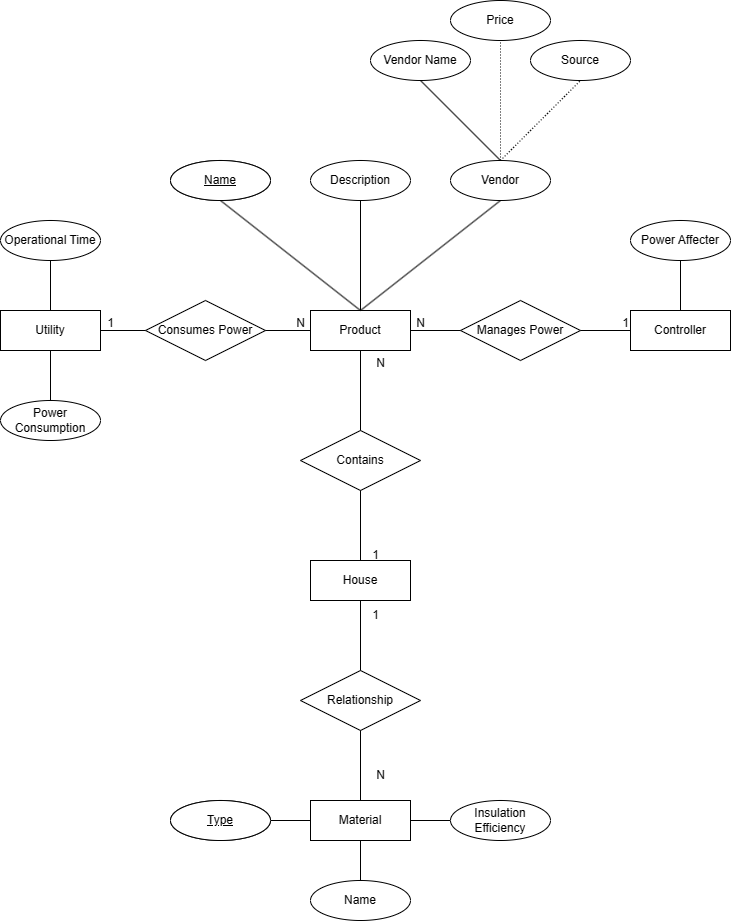

The diagram above was exported from draw.io. Its source (the exported page's mxGraphModel, read from the mxfile embedded in the PNG):
<mxGraphModel dx="1066" dy="1821" grid="1" gridSize="10" guides="1" tooltips="1" connect="1" arrows="1" fold="1" page="1" pageScale="1" pageWidth="850" pageHeight="1100" math="0" shadow="0">
  <root>
    <mxCell id="0" />
    <mxCell id="1" parent="0" />
    <mxCell id="pFGzqgk7GXF6C8XyuAO--4" value="" style="endArrow=none;html=1;rounded=0;" edge="1" parent="1">
      <mxGeometry width="50" height="50" relative="1" as="geometry">
        <mxPoint x="480" y="250" as="sourcePoint" />
        <mxPoint x="530" y="250" as="targetPoint" />
      </mxGeometry>
    </mxCell>
    <mxCell id="pFGzqgk7GXF6C8XyuAO--5" value="Consumes Power" style="shape=rhombus;perimeter=rhombusPerimeter;whiteSpace=wrap;html=1;align=center;" vertex="1" parent="1">
      <mxGeometry x="365" y="220" width="120" height="60" as="geometry" />
    </mxCell>
    <mxCell id="pFGzqgk7GXF6C8XyuAO--6" value="" style="line;strokeWidth=1;rotatable=0;dashed=0;labelPosition=right;align=left;verticalAlign=middle;spacingTop=0;spacingLeft=6;points=[];portConstraint=eastwest;" vertex="1" parent="1">
      <mxGeometry x="320" y="245" width="45" height="10" as="geometry" />
    </mxCell>
    <mxCell id="pFGzqgk7GXF6C8XyuAO--7" value="Utility" style="whiteSpace=wrap;html=1;align=center;" vertex="1" parent="1">
      <mxGeometry x="220" y="230" width="100" height="40" as="geometry" />
    </mxCell>
    <mxCell id="pFGzqgk7GXF6C8XyuAO--8" value="Product" style="whiteSpace=wrap;html=1;align=center;" vertex="1" parent="1">
      <mxGeometry x="530" y="230" width="100" height="40" as="geometry" />
    </mxCell>
    <mxCell id="pFGzqgk7GXF6C8XyuAO--9" value="" style="endArrow=none;html=1;rounded=0;" edge="1" parent="1">
      <mxGeometry width="50" height="50" relative="1" as="geometry">
        <mxPoint x="630" y="250" as="sourcePoint" />
        <mxPoint x="680" y="250" as="targetPoint" />
      </mxGeometry>
    </mxCell>
    <mxCell id="pFGzqgk7GXF6C8XyuAO--10" value="Manages Power" style="shape=rhombus;perimeter=rhombusPerimeter;whiteSpace=wrap;html=1;align=center;" vertex="1" parent="1">
      <mxGeometry x="680" y="220" width="120" height="60" as="geometry" />
    </mxCell>
    <mxCell id="pFGzqgk7GXF6C8XyuAO--14" style="edgeStyle=orthogonalEdgeStyle;rounded=0;orthogonalLoop=1;jettySize=auto;html=1;exitX=0;exitY=0.25;exitDx=0;exitDy=0;" edge="1" parent="1" source="pFGzqgk7GXF6C8XyuAO--11">
      <mxGeometry relative="1" as="geometry">
        <mxPoint x="850" y="240" as="targetPoint" />
      </mxGeometry>
    </mxCell>
    <mxCell id="pFGzqgk7GXF6C8XyuAO--11" value="Controller" style="whiteSpace=wrap;html=1;align=center;" vertex="1" parent="1">
      <mxGeometry x="850" y="230" width="100" height="40" as="geometry" />
    </mxCell>
    <mxCell id="pFGzqgk7GXF6C8XyuAO--13" value="" style="endArrow=none;html=1;rounded=0;" edge="1" parent="1">
      <mxGeometry width="50" height="50" relative="1" as="geometry">
        <mxPoint x="800" y="250" as="sourcePoint" />
        <mxPoint x="850" y="250" as="targetPoint" />
      </mxGeometry>
    </mxCell>
    <mxCell id="pFGzqgk7GXF6C8XyuAO--15" value="1" style="text;html=1;align=center;verticalAlign=middle;resizable=0;points=[];autosize=1;strokeColor=none;fillColor=none;" vertex="1" parent="1">
      <mxGeometry x="315" y="228" width="30" height="30" as="geometry" />
    </mxCell>
    <mxCell id="pFGzqgk7GXF6C8XyuAO--17" value="N" style="text;html=1;align=center;verticalAlign=middle;resizable=0;points=[];autosize=1;strokeColor=none;fillColor=none;" vertex="1" parent="1">
      <mxGeometry x="505" y="228" width="30" height="30" as="geometry" />
    </mxCell>
    <mxCell id="pFGzqgk7GXF6C8XyuAO--18" value="N" style="text;html=1;align=center;verticalAlign=middle;resizable=0;points=[];autosize=1;strokeColor=none;fillColor=none;" vertex="1" parent="1">
      <mxGeometry x="625" y="228" width="30" height="30" as="geometry" />
    </mxCell>
    <mxCell id="pFGzqgk7GXF6C8XyuAO--19" value="1" style="text;html=1;align=center;verticalAlign=middle;resizable=0;points=[];autosize=1;strokeColor=none;fillColor=none;" vertex="1" parent="1">
      <mxGeometry x="830" y="228" width="30" height="30" as="geometry" />
    </mxCell>
    <mxCell id="pFGzqgk7GXF6C8XyuAO--21" value="Name" style="ellipse;whiteSpace=wrap;html=1;align=center;" vertex="1" parent="1">
      <mxGeometry x="390" y="80" width="100" height="40" as="geometry" />
    </mxCell>
    <mxCell id="pFGzqgk7GXF6C8XyuAO--23" value="" style="endArrow=none;html=1;rounded=0;entryX=0.5;entryY=0;entryDx=0;entryDy=0;exitX=0.5;exitY=1;exitDx=0;exitDy=0;" edge="1" parent="1" source="pFGzqgk7GXF6C8XyuAO--21" target="pFGzqgk7GXF6C8XyuAO--8">
      <mxGeometry width="50" height="50" relative="1" as="geometry">
        <mxPoint x="485.00000000000006" y="160" as="sourcePoint" />
        <mxPoint x="584.3" y="222" as="targetPoint" />
      </mxGeometry>
    </mxCell>
    <mxCell id="pFGzqgk7GXF6C8XyuAO--27" value="Description" style="ellipse;whiteSpace=wrap;html=1;align=center;" vertex="1" parent="1">
      <mxGeometry x="530" y="80" width="100" height="40" as="geometry" />
    </mxCell>
    <mxCell id="pFGzqgk7GXF6C8XyuAO--29" value="" style="endArrow=none;html=1;rounded=0;entryX=0.5;entryY=1;entryDx=0;entryDy=0;exitX=0.5;exitY=0;exitDx=0;exitDy=0;" edge="1" parent="1" source="pFGzqgk7GXF6C8XyuAO--8" target="pFGzqgk7GXF6C8XyuAO--27">
      <mxGeometry width="50" height="50" relative="1" as="geometry">
        <mxPoint x="540" y="170" as="sourcePoint" />
        <mxPoint x="590" y="120" as="targetPoint" />
      </mxGeometry>
    </mxCell>
    <mxCell id="pFGzqgk7GXF6C8XyuAO--30" value="" style="endArrow=none;html=1;rounded=0;exitX=0.5;exitY=0;exitDx=0;exitDy=0;entryX=0.5;entryY=1;entryDx=0;entryDy=0;" edge="1" parent="1" source="pFGzqgk7GXF6C8XyuAO--8" target="pFGzqgk7GXF6C8XyuAO--39">
      <mxGeometry width="50" height="50" relative="1" as="geometry">
        <mxPoint x="590" y="210" as="sourcePoint" />
        <mxPoint x="680" y="160" as="targetPoint" />
      </mxGeometry>
    </mxCell>
    <mxCell id="pFGzqgk7GXF6C8XyuAO--31" value="Operational Time" style="ellipse;whiteSpace=wrap;html=1;align=center;" vertex="1" parent="1">
      <mxGeometry x="220" y="140" width="100" height="40" as="geometry" />
    </mxCell>
    <mxCell id="pFGzqgk7GXF6C8XyuAO--32" value="Power Consumption" style="ellipse;whiteSpace=wrap;html=1;align=center;" vertex="1" parent="1">
      <mxGeometry x="220" y="320" width="100" height="40" as="geometry" />
    </mxCell>
    <mxCell id="pFGzqgk7GXF6C8XyuAO--33" value="" style="endArrow=none;html=1;rounded=0;exitX=0.5;exitY=0;exitDx=0;exitDy=0;" edge="1" parent="1" source="pFGzqgk7GXF6C8XyuAO--7">
      <mxGeometry width="50" height="50" relative="1" as="geometry">
        <mxPoint x="220" y="230" as="sourcePoint" />
        <mxPoint x="270" y="180" as="targetPoint" />
      </mxGeometry>
    </mxCell>
    <mxCell id="pFGzqgk7GXF6C8XyuAO--34" value="" style="endArrow=none;html=1;rounded=0;exitX=0.5;exitY=0;exitDx=0;exitDy=0;" edge="1" parent="1" source="pFGzqgk7GXF6C8XyuAO--32">
      <mxGeometry width="50" height="50" relative="1" as="geometry">
        <mxPoint x="220" y="320" as="sourcePoint" />
        <mxPoint x="270" y="270" as="targetPoint" />
      </mxGeometry>
    </mxCell>
    <mxCell id="pFGzqgk7GXF6C8XyuAO--35" value="Power Affecter" style="ellipse;whiteSpace=wrap;html=1;align=center;" vertex="1" parent="1">
      <mxGeometry x="850" y="140" width="100" height="40" as="geometry" />
    </mxCell>
    <mxCell id="pFGzqgk7GXF6C8XyuAO--36" value="" style="endArrow=none;html=1;rounded=0;entryX=0.5;entryY=0;entryDx=0;entryDy=0;exitX=0.5;exitY=1;exitDx=0;exitDy=0;" edge="1" parent="1" source="pFGzqgk7GXF6C8XyuAO--35" target="pFGzqgk7GXF6C8XyuAO--11">
      <mxGeometry relative="1" as="geometry">
        <mxPoint x="890" y="180" as="sourcePoint" />
        <mxPoint x="1050" y="180" as="targetPoint" />
      </mxGeometry>
    </mxCell>
    <mxCell id="pFGzqgk7GXF6C8XyuAO--39" value="Vendor" style="ellipse;whiteSpace=wrap;html=1;align=center;" vertex="1" parent="1">
      <mxGeometry x="670" y="80" width="100" height="40" as="geometry" />
    </mxCell>
    <mxCell id="pFGzqgk7GXF6C8XyuAO--40" value="Vendor Name" style="ellipse;whiteSpace=wrap;html=1;align=center;" vertex="1" parent="1">
      <mxGeometry x="590" y="-40" width="100" height="40" as="geometry" />
    </mxCell>
    <mxCell id="pFGzqgk7GXF6C8XyuAO--41" value="Source" style="ellipse;whiteSpace=wrap;html=1;align=center;" vertex="1" parent="1">
      <mxGeometry x="750" y="-40" width="100" height="40" as="geometry" />
    </mxCell>
    <mxCell id="pFGzqgk7GXF6C8XyuAO--42" value="Price" style="ellipse;whiteSpace=wrap;html=1;align=center;" vertex="1" parent="1">
      <mxGeometry x="670" y="-80" width="100" height="40" as="geometry" />
    </mxCell>
    <mxCell id="pFGzqgk7GXF6C8XyuAO--44" value="" style="endArrow=none;html=1;rounded=0;exitX=0.5;exitY=1;exitDx=0;exitDy=0;entryX=0.5;entryY=0;entryDx=0;entryDy=0;" edge="1" parent="1" source="pFGzqgk7GXF6C8XyuAO--40" target="pFGzqgk7GXF6C8XyuAO--39">
      <mxGeometry relative="1" as="geometry">
        <mxPoint x="620" y="20" as="sourcePoint" />
        <mxPoint x="780" y="20" as="targetPoint" />
      </mxGeometry>
    </mxCell>
    <mxCell id="pFGzqgk7GXF6C8XyuAO--45" value="" style="endArrow=none;html=1;rounded=0;dashed=1;dashPattern=1 2;entryX=0.5;entryY=1;entryDx=0;entryDy=0;" edge="1" parent="1" target="pFGzqgk7GXF6C8XyuAO--42">
      <mxGeometry relative="1" as="geometry">
        <mxPoint x="720" y="80" as="sourcePoint" />
        <mxPoint x="780" y="20" as="targetPoint" />
      </mxGeometry>
    </mxCell>
    <mxCell id="pFGzqgk7GXF6C8XyuAO--47" value="" style="endArrow=none;html=1;rounded=0;dashed=1;dashPattern=1 2;entryX=0.5;entryY=1;entryDx=0;entryDy=0;" edge="1" parent="1" target="pFGzqgk7GXF6C8XyuAO--41">
      <mxGeometry relative="1" as="geometry">
        <mxPoint x="720" y="80" as="sourcePoint" />
        <mxPoint x="780" y="20" as="targetPoint" />
      </mxGeometry>
    </mxCell>
    <mxCell id="pFGzqgk7GXF6C8XyuAO--49" value="House" style="whiteSpace=wrap;html=1;align=center;" vertex="1" parent="1">
      <mxGeometry x="530" y="480" width="100" height="40" as="geometry" />
    </mxCell>
    <mxCell id="pFGzqgk7GXF6C8XyuAO--51" value="Contains" style="shape=rhombus;perimeter=rhombusPerimeter;whiteSpace=wrap;html=1;align=center;rotation=0;" vertex="1" parent="1">
      <mxGeometry x="520" y="350" width="120" height="60" as="geometry" />
    </mxCell>
    <mxCell id="pFGzqgk7GXF6C8XyuAO--52" value="" style="endArrow=none;html=1;rounded=0;entryX=0.5;entryY=1;entryDx=0;entryDy=0;exitX=0.5;exitY=0;exitDx=0;exitDy=0;" edge="1" parent="1" source="pFGzqgk7GXF6C8XyuAO--49" target="pFGzqgk7GXF6C8XyuAO--51">
      <mxGeometry relative="1" as="geometry">
        <mxPoint x="530" y="520" as="sourcePoint" />
        <mxPoint x="690" y="520" as="targetPoint" />
      </mxGeometry>
    </mxCell>
    <mxCell id="pFGzqgk7GXF6C8XyuAO--53" value="" style="endArrow=none;html=1;rounded=0;entryX=0.5;entryY=0;entryDx=0;entryDy=0;" edge="1" parent="1" target="pFGzqgk7GXF6C8XyuAO--51">
      <mxGeometry relative="1" as="geometry">
        <mxPoint x="580" y="270" as="sourcePoint" />
        <mxPoint x="740" y="270" as="targetPoint" />
      </mxGeometry>
    </mxCell>
    <mxCell id="pFGzqgk7GXF6C8XyuAO--54" value="1" style="text;html=1;align=center;verticalAlign=middle;resizable=0;points=[];autosize=1;strokeColor=none;fillColor=none;" vertex="1" parent="1">
      <mxGeometry x="580" y="460" width="30" height="30" as="geometry" />
    </mxCell>
    <mxCell id="pFGzqgk7GXF6C8XyuAO--57" value="N" style="text;html=1;align=center;verticalAlign=middle;resizable=0;points=[];autosize=1;strokeColor=none;fillColor=none;" vertex="1" parent="1">
      <mxGeometry x="585" y="268" width="30" height="30" as="geometry" />
    </mxCell>
    <mxCell id="pFGzqgk7GXF6C8XyuAO--58" value="Name" style="ellipse;whiteSpace=wrap;html=1;align=center;fontStyle=4;" vertex="1" parent="1">
      <mxGeometry x="390" y="80" width="100" height="40" as="geometry" />
    </mxCell>
    <mxCell id="pFGzqgk7GXF6C8XyuAO--62" value="Material" style="whiteSpace=wrap;html=1;align=center;" vertex="1" parent="1">
      <mxGeometry x="530" y="720" width="100" height="40" as="geometry" />
    </mxCell>
    <mxCell id="pFGzqgk7GXF6C8XyuAO--63" value="Relationship" style="shape=rhombus;perimeter=rhombusPerimeter;whiteSpace=wrap;html=1;align=center;" vertex="1" parent="1">
      <mxGeometry x="520" y="590" width="120" height="60" as="geometry" />
    </mxCell>
    <mxCell id="pFGzqgk7GXF6C8XyuAO--64" value="" style="endArrow=none;html=1;rounded=0;entryX=0.5;entryY=0;entryDx=0;entryDy=0;" edge="1" parent="1" target="pFGzqgk7GXF6C8XyuAO--63">
      <mxGeometry relative="1" as="geometry">
        <mxPoint x="580" y="520" as="sourcePoint" />
        <mxPoint x="740" y="520" as="targetPoint" />
      </mxGeometry>
    </mxCell>
    <mxCell id="pFGzqgk7GXF6C8XyuAO--65" value="" style="endArrow=none;html=1;rounded=0;entryX=0.5;entryY=0;entryDx=0;entryDy=0;" edge="1" parent="1" target="pFGzqgk7GXF6C8XyuAO--62">
      <mxGeometry relative="1" as="geometry">
        <mxPoint x="580" y="650" as="sourcePoint" />
        <mxPoint x="730" y="650" as="targetPoint" />
      </mxGeometry>
    </mxCell>
    <mxCell id="pFGzqgk7GXF6C8XyuAO--66" value="1" style="text;html=1;align=center;verticalAlign=middle;resizable=0;points=[];autosize=1;strokeColor=none;fillColor=none;" vertex="1" parent="1">
      <mxGeometry x="580" y="520" width="30" height="30" as="geometry" />
    </mxCell>
    <mxCell id="pFGzqgk7GXF6C8XyuAO--68" value="N" style="text;html=1;align=center;verticalAlign=middle;resizable=0;points=[];autosize=1;strokeColor=none;fillColor=none;" vertex="1" parent="1">
      <mxGeometry x="585" y="680" width="30" height="30" as="geometry" />
    </mxCell>
    <mxCell id="pFGzqgk7GXF6C8XyuAO--72" value="Type" style="ellipse;whiteSpace=wrap;html=1;align=center;" vertex="1" parent="1">
      <mxGeometry x="390" y="720" width="100" height="40" as="geometry" />
    </mxCell>
    <mxCell id="pFGzqgk7GXF6C8XyuAO--75" value="" style="endArrow=none;html=1;rounded=0;" edge="1" parent="1">
      <mxGeometry relative="1" as="geometry">
        <mxPoint x="490" y="740" as="sourcePoint" />
        <mxPoint x="530" y="740" as="targetPoint" />
      </mxGeometry>
    </mxCell>
    <mxCell id="pFGzqgk7GXF6C8XyuAO--76" value="" style="endArrow=none;html=1;rounded=0;" edge="1" parent="1" source="pFGzqgk7GXF6C8XyuAO--77">
      <mxGeometry relative="1" as="geometry">
        <mxPoint x="580" y="760" as="sourcePoint" />
        <mxPoint x="580" y="800" as="targetPoint" />
      </mxGeometry>
    </mxCell>
    <mxCell id="pFGzqgk7GXF6C8XyuAO--78" value="" style="endArrow=none;html=1;rounded=0;" edge="1" parent="1" target="pFGzqgk7GXF6C8XyuAO--77">
      <mxGeometry relative="1" as="geometry">
        <mxPoint x="580" y="760" as="sourcePoint" />
        <mxPoint x="580" y="800" as="targetPoint" />
      </mxGeometry>
    </mxCell>
    <mxCell id="pFGzqgk7GXF6C8XyuAO--77" value="Name" style="ellipse;whiteSpace=wrap;html=1;align=center;" vertex="1" parent="1">
      <mxGeometry x="530" y="800" width="100" height="40" as="geometry" />
    </mxCell>
    <mxCell id="pFGzqgk7GXF6C8XyuAO--79" value="" style="endArrow=none;html=1;rounded=0;entryX=0;entryY=0.5;entryDx=0;entryDy=0;" edge="1" parent="1" target="pFGzqgk7GXF6C8XyuAO--80">
      <mxGeometry relative="1" as="geometry">
        <mxPoint x="630" y="740" as="sourcePoint" />
        <mxPoint x="660" y="740" as="targetPoint" />
      </mxGeometry>
    </mxCell>
    <mxCell id="pFGzqgk7GXF6C8XyuAO--80" value="Insulation Efficiency" style="ellipse;whiteSpace=wrap;html=1;align=center;" vertex="1" parent="1">
      <mxGeometry x="670" y="720" width="100" height="40" as="geometry" />
    </mxCell>
    <mxCell id="pFGzqgk7GXF6C8XyuAO--81" value="Type" style="ellipse;whiteSpace=wrap;html=1;align=center;fontStyle=4;" vertex="1" parent="1">
      <mxGeometry x="390" y="720" width="100" height="40" as="geometry" />
    </mxCell>
  </root>
</mxGraphModel>